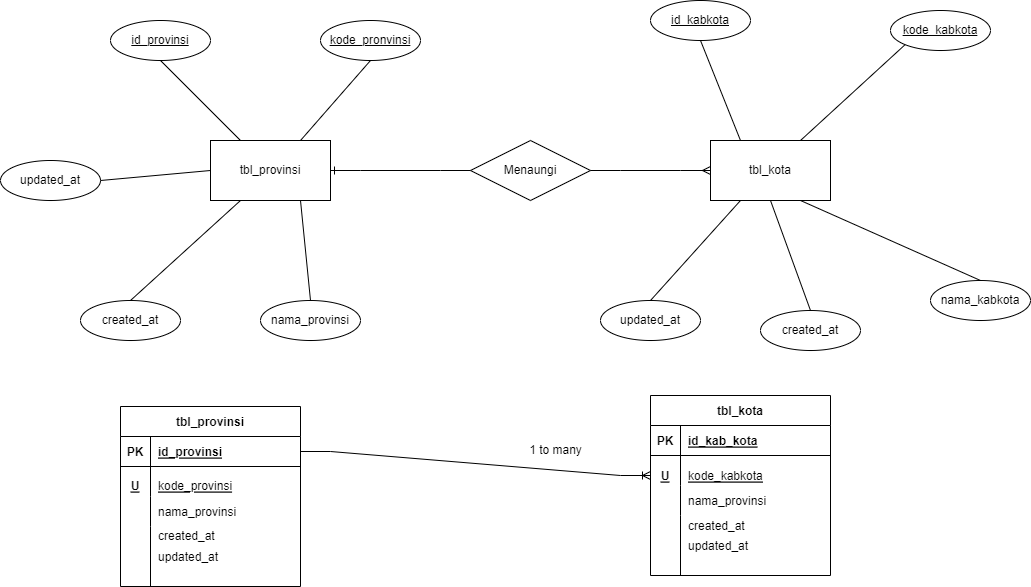

The diagram above was exported from draw.io. Its source (the exported page's mxGraphModel, read from the mxfile embedded in the PNG):
<mxGraphModel dx="1422" dy="715" grid="1" gridSize="10" guides="1" tooltips="1" connect="1" arrows="1" fold="1" page="1" pageScale="1" pageWidth="1100" pageHeight="850" math="0" shadow="0">
  <root>
    <mxCell id="0" />
    <mxCell id="1" parent="0" />
    <mxCell id="MZYWwpfCpq-QhbZ929NE-1" value="tbl_provinsi" style="rounded=0;whiteSpace=wrap;html=1;" parent="1" vertex="1">
      <mxGeometry x="220" y="360" width="120" height="60" as="geometry" />
    </mxCell>
    <mxCell id="MZYWwpfCpq-QhbZ929NE-2" value="tbl_kota" style="rounded=0;whiteSpace=wrap;html=1;" parent="1" vertex="1">
      <mxGeometry x="720" y="360" width="120" height="60" as="geometry" />
    </mxCell>
    <mxCell id="MZYWwpfCpq-QhbZ929NE-3" value="id_provinsi&lt;span style=&quot;color: rgba(0 , 0 , 0 , 0) ; font-family: monospace ; font-size: 0px&quot;&gt;%3CmxGraphModel%3E%3Croot%3E%3CmxCell%20id%3D%220%22%2F%3E%3CmxCell%20id%3D%221%22%20parent%3D%220%22%2F%3E%3CmxCell%20id%3D%222%22%20value%3D%22%22%20style%3D%22rounded%3D0%3BwhiteSpace%3Dwrap%3Bhtml%3D1%3B%22%20vertex%3D%221%22%20parent%3D%221%22%3E%3CmxGeometry%20x%3D%22200%22%20y%3D%22290%22%20width%3D%22120%22%20height%3D%2260%22%20as%3D%22geometry%22%2F%3E%3C%2FmxCell%3E%3C%2Froot%3E%3C%2FmxGraphModel%3E&lt;/span&gt;" style="ellipse;whiteSpace=wrap;html=1;align=center;fontStyle=4;" parent="1" vertex="1">
      <mxGeometry x="120" y="240" width="100" height="40" as="geometry" />
    </mxCell>
    <mxCell id="MZYWwpfCpq-QhbZ929NE-4" value="kode_pronvinsi" style="ellipse;whiteSpace=wrap;html=1;align=center;fontStyle=4;" parent="1" vertex="1">
      <mxGeometry x="330" y="240" width="100" height="40" as="geometry" />
    </mxCell>
    <mxCell id="MZYWwpfCpq-QhbZ929NE-5" value="updated_at" style="ellipse;whiteSpace=wrap;html=1;align=center;" parent="1" vertex="1">
      <mxGeometry x="10" y="380" width="100" height="40" as="geometry" />
    </mxCell>
    <mxCell id="MZYWwpfCpq-QhbZ929NE-6" value="created_at" style="ellipse;whiteSpace=wrap;html=1;align=center;" parent="1" vertex="1">
      <mxGeometry x="90" y="520" width="100" height="40" as="geometry" />
    </mxCell>
    <mxCell id="MZYWwpfCpq-QhbZ929NE-7" value="nama_provinsi" style="ellipse;whiteSpace=wrap;html=1;align=center;" parent="1" vertex="1">
      <mxGeometry x="270" y="520" width="100" height="40" as="geometry" />
    </mxCell>
    <mxCell id="MZYWwpfCpq-QhbZ929NE-8" value="Menaungi" style="shape=rhombus;perimeter=rhombusPerimeter;whiteSpace=wrap;html=1;align=center;" parent="1" vertex="1">
      <mxGeometry x="480" y="360" width="120" height="60" as="geometry" />
    </mxCell>
    <mxCell id="MZYWwpfCpq-QhbZ929NE-10" value="" style="edgeStyle=entityRelationEdgeStyle;fontSize=12;html=1;endArrow=ERmany;rounded=0;exitX=1;exitY=0.5;exitDx=0;exitDy=0;" parent="1" source="MZYWwpfCpq-QhbZ929NE-8" edge="1">
      <mxGeometry width="100" height="100" relative="1" as="geometry">
        <mxPoint x="620" y="490" as="sourcePoint" />
        <mxPoint x="720" y="390" as="targetPoint" />
      </mxGeometry>
    </mxCell>
    <mxCell id="MZYWwpfCpq-QhbZ929NE-11" value="" style="edgeStyle=entityRelationEdgeStyle;fontSize=12;html=1;endArrow=ERone;endFill=1;rounded=0;entryX=1;entryY=0.5;entryDx=0;entryDy=0;exitX=0;exitY=0.5;exitDx=0;exitDy=0;" parent="1" source="MZYWwpfCpq-QhbZ929NE-8" target="MZYWwpfCpq-QhbZ929NE-1" edge="1">
      <mxGeometry width="100" height="100" relative="1" as="geometry">
        <mxPoint x="420" y="360" as="sourcePoint" />
        <mxPoint x="710" y="220" as="targetPoint" />
      </mxGeometry>
    </mxCell>
    <mxCell id="MZYWwpfCpq-QhbZ929NE-12" value="" style="endArrow=none;html=1;rounded=0;exitX=0.5;exitY=1;exitDx=0;exitDy=0;entryX=0.75;entryY=0;entryDx=0;entryDy=0;" parent="1" source="MZYWwpfCpq-QhbZ929NE-4" target="MZYWwpfCpq-QhbZ929NE-1" edge="1">
      <mxGeometry relative="1" as="geometry">
        <mxPoint x="610" y="290" as="sourcePoint" />
        <mxPoint x="770" y="290" as="targetPoint" />
      </mxGeometry>
    </mxCell>
    <mxCell id="MZYWwpfCpq-QhbZ929NE-13" value="" style="endArrow=none;html=1;rounded=0;exitX=0.5;exitY=1;exitDx=0;exitDy=0;entryX=0.25;entryY=0;entryDx=0;entryDy=0;" parent="1" source="MZYWwpfCpq-QhbZ929NE-3" target="MZYWwpfCpq-QhbZ929NE-1" edge="1">
      <mxGeometry relative="1" as="geometry">
        <mxPoint x="610" y="290" as="sourcePoint" />
        <mxPoint x="770" y="290" as="targetPoint" />
      </mxGeometry>
    </mxCell>
    <mxCell id="MZYWwpfCpq-QhbZ929NE-15" value="" style="endArrow=none;html=1;rounded=0;exitX=1;exitY=0.5;exitDx=0;exitDy=0;entryX=0;entryY=0.5;entryDx=0;entryDy=0;" parent="1" source="MZYWwpfCpq-QhbZ929NE-5" target="MZYWwpfCpq-QhbZ929NE-1" edge="1">
      <mxGeometry relative="1" as="geometry">
        <mxPoint x="610" y="290" as="sourcePoint" />
        <mxPoint x="770" y="290" as="targetPoint" />
      </mxGeometry>
    </mxCell>
    <mxCell id="MZYWwpfCpq-QhbZ929NE-16" value="" style="endArrow=none;html=1;rounded=0;exitX=0.5;exitY=0;exitDx=0;exitDy=0;entryX=0.25;entryY=1;entryDx=0;entryDy=0;" parent="1" source="MZYWwpfCpq-QhbZ929NE-6" target="MZYWwpfCpq-QhbZ929NE-1" edge="1">
      <mxGeometry relative="1" as="geometry">
        <mxPoint x="610" y="290" as="sourcePoint" />
        <mxPoint x="770" y="290" as="targetPoint" />
      </mxGeometry>
    </mxCell>
    <mxCell id="MZYWwpfCpq-QhbZ929NE-17" value="" style="endArrow=none;html=1;rounded=0;exitX=0.75;exitY=1;exitDx=0;exitDy=0;entryX=0.5;entryY=0;entryDx=0;entryDy=0;" parent="1" source="MZYWwpfCpq-QhbZ929NE-1" target="MZYWwpfCpq-QhbZ929NE-7" edge="1">
      <mxGeometry relative="1" as="geometry">
        <mxPoint x="610" y="290" as="sourcePoint" />
        <mxPoint x="770" y="290" as="targetPoint" />
      </mxGeometry>
    </mxCell>
    <mxCell id="MZYWwpfCpq-QhbZ929NE-18" value="updated_at" style="ellipse;whiteSpace=wrap;html=1;align=center;" parent="1" vertex="1">
      <mxGeometry x="610" y="520" width="100" height="40" as="geometry" />
    </mxCell>
    <mxCell id="MZYWwpfCpq-QhbZ929NE-19" value="created_at" style="ellipse;whiteSpace=wrap;html=1;align=center;" parent="1" vertex="1">
      <mxGeometry x="770" y="530" width="100" height="40" as="geometry" />
    </mxCell>
    <mxCell id="MZYWwpfCpq-QhbZ929NE-20" value="nama_kabkota" style="ellipse;whiteSpace=wrap;html=1;align=center;" parent="1" vertex="1">
      <mxGeometry x="940" y="500" width="100" height="40" as="geometry" />
    </mxCell>
    <mxCell id="MZYWwpfCpq-QhbZ929NE-21" value="kode_kabkota" style="ellipse;whiteSpace=wrap;html=1;align=center;fontStyle=4;" parent="1" vertex="1">
      <mxGeometry x="900" y="230" width="100" height="40" as="geometry" />
    </mxCell>
    <mxCell id="MZYWwpfCpq-QhbZ929NE-22" value="id_kabkota" style="ellipse;whiteSpace=wrap;html=1;align=center;fontStyle=4;" parent="1" vertex="1">
      <mxGeometry x="660" y="220" width="100" height="40" as="geometry" />
    </mxCell>
    <mxCell id="MZYWwpfCpq-QhbZ929NE-23" value="" style="endArrow=none;html=1;rounded=0;entryX=0.25;entryY=0;entryDx=0;entryDy=0;exitX=0.5;exitY=1;exitDx=0;exitDy=0;" parent="1" source="MZYWwpfCpq-QhbZ929NE-22" target="MZYWwpfCpq-QhbZ929NE-2" edge="1">
      <mxGeometry relative="1" as="geometry">
        <mxPoint x="610" y="290" as="sourcePoint" />
        <mxPoint x="770" y="290" as="targetPoint" />
      </mxGeometry>
    </mxCell>
    <mxCell id="MZYWwpfCpq-QhbZ929NE-24" value="" style="endArrow=none;html=1;rounded=0;exitX=0.75;exitY=0;exitDx=0;exitDy=0;entryX=0;entryY=1;entryDx=0;entryDy=0;" parent="1" source="MZYWwpfCpq-QhbZ929NE-2" target="MZYWwpfCpq-QhbZ929NE-21" edge="1">
      <mxGeometry relative="1" as="geometry">
        <mxPoint x="610" y="290" as="sourcePoint" />
        <mxPoint x="770" y="290" as="targetPoint" />
      </mxGeometry>
    </mxCell>
    <mxCell id="MZYWwpfCpq-QhbZ929NE-25" value="" style="endArrow=none;html=1;rounded=0;entryX=0.5;entryY=0;entryDx=0;entryDy=0;exitX=0.25;exitY=1;exitDx=0;exitDy=0;" parent="1" source="MZYWwpfCpq-QhbZ929NE-2" target="MZYWwpfCpq-QhbZ929NE-18" edge="1">
      <mxGeometry relative="1" as="geometry">
        <mxPoint x="610" y="290" as="sourcePoint" />
        <mxPoint x="770" y="290" as="targetPoint" />
      </mxGeometry>
    </mxCell>
    <mxCell id="MZYWwpfCpq-QhbZ929NE-26" value="" style="endArrow=none;html=1;rounded=0;entryX=0.5;entryY=0;entryDx=0;entryDy=0;exitX=0.5;exitY=1;exitDx=0;exitDy=0;" parent="1" source="MZYWwpfCpq-QhbZ929NE-2" target="MZYWwpfCpq-QhbZ929NE-19" edge="1">
      <mxGeometry relative="1" as="geometry">
        <mxPoint x="610" y="290" as="sourcePoint" />
        <mxPoint x="770" y="290" as="targetPoint" />
      </mxGeometry>
    </mxCell>
    <mxCell id="MZYWwpfCpq-QhbZ929NE-27" value="" style="endArrow=none;html=1;rounded=0;entryX=0.5;entryY=0;entryDx=0;entryDy=0;exitX=0.75;exitY=1;exitDx=0;exitDy=0;" parent="1" source="MZYWwpfCpq-QhbZ929NE-2" target="MZYWwpfCpq-QhbZ929NE-20" edge="1">
      <mxGeometry relative="1" as="geometry">
        <mxPoint x="610" y="290" as="sourcePoint" />
        <mxPoint x="770" y="290" as="targetPoint" />
      </mxGeometry>
    </mxCell>
    <mxCell id="FJUci41Xqtu4eJbger4V-1" value="tbl_provinsi" style="shape=table;startSize=30;container=1;collapsible=1;childLayout=tableLayout;fixedRows=1;rowLines=0;fontStyle=1;align=center;resizeLast=1;" vertex="1" parent="1">
      <mxGeometry x="130" y="626" width="180" height="180" as="geometry" />
    </mxCell>
    <mxCell id="FJUci41Xqtu4eJbger4V-2" value="" style="shape=tableRow;horizontal=0;startSize=0;swimlaneHead=0;swimlaneBody=0;fillColor=none;collapsible=0;dropTarget=0;points=[[0,0.5],[1,0.5]];portConstraint=eastwest;top=0;left=0;right=0;bottom=1;" vertex="1" parent="FJUci41Xqtu4eJbger4V-1">
      <mxGeometry y="30" width="180" height="30" as="geometry" />
    </mxCell>
    <mxCell id="FJUci41Xqtu4eJbger4V-3" value="PK" style="shape=partialRectangle;connectable=0;fillColor=none;top=0;left=0;bottom=0;right=0;fontStyle=1;overflow=hidden;" vertex="1" parent="FJUci41Xqtu4eJbger4V-2">
      <mxGeometry width="30" height="30" as="geometry">
        <mxRectangle width="30" height="30" as="alternateBounds" />
      </mxGeometry>
    </mxCell>
    <mxCell id="FJUci41Xqtu4eJbger4V-4" value="id_provinsi" style="shape=partialRectangle;connectable=0;fillColor=none;top=0;left=0;bottom=0;right=0;align=left;spacingLeft=6;fontStyle=5;overflow=hidden;" vertex="1" parent="FJUci41Xqtu4eJbger4V-2">
      <mxGeometry x="30" width="150" height="30" as="geometry">
        <mxRectangle width="150" height="30" as="alternateBounds" />
      </mxGeometry>
    </mxCell>
    <mxCell id="FJUci41Xqtu4eJbger4V-5" value="" style="shape=tableRow;horizontal=0;startSize=0;swimlaneHead=0;swimlaneBody=0;fillColor=none;collapsible=0;dropTarget=0;points=[[0,0.5],[1,0.5]];portConstraint=eastwest;top=0;left=0;right=0;bottom=0;" vertex="1" parent="FJUci41Xqtu4eJbger4V-1">
      <mxGeometry y="60" width="180" height="30" as="geometry" />
    </mxCell>
    <mxCell id="FJUci41Xqtu4eJbger4V-6" value="" style="shape=partialRectangle;connectable=0;fillColor=none;top=0;left=0;bottom=0;right=0;editable=1;overflow=hidden;" vertex="1" parent="FJUci41Xqtu4eJbger4V-5">
      <mxGeometry width="30" height="30" as="geometry">
        <mxRectangle width="30" height="30" as="alternateBounds" />
      </mxGeometry>
    </mxCell>
    <mxCell id="FJUci41Xqtu4eJbger4V-7" value="" style="shape=partialRectangle;connectable=0;fillColor=none;top=0;left=0;bottom=0;right=0;align=left;spacingLeft=6;overflow=hidden;" vertex="1" parent="FJUci41Xqtu4eJbger4V-5">
      <mxGeometry x="30" width="150" height="30" as="geometry">
        <mxRectangle width="150" height="30" as="alternateBounds" />
      </mxGeometry>
    </mxCell>
    <mxCell id="FJUci41Xqtu4eJbger4V-8" value="" style="shape=tableRow;horizontal=0;startSize=0;swimlaneHead=0;swimlaneBody=0;fillColor=none;collapsible=0;dropTarget=0;points=[[0,0.5],[1,0.5]];portConstraint=eastwest;top=0;left=0;right=0;bottom=0;" vertex="1" parent="FJUci41Xqtu4eJbger4V-1">
      <mxGeometry y="90" width="180" height="30" as="geometry" />
    </mxCell>
    <mxCell id="FJUci41Xqtu4eJbger4V-9" value="" style="shape=partialRectangle;connectable=0;fillColor=none;top=0;left=0;bottom=0;right=0;editable=1;overflow=hidden;" vertex="1" parent="FJUci41Xqtu4eJbger4V-8">
      <mxGeometry width="30" height="30" as="geometry">
        <mxRectangle width="30" height="30" as="alternateBounds" />
      </mxGeometry>
    </mxCell>
    <mxCell id="FJUci41Xqtu4eJbger4V-10" value="nama_provinsi" style="shape=partialRectangle;connectable=0;fillColor=none;top=0;left=0;bottom=0;right=0;align=left;spacingLeft=6;overflow=hidden;" vertex="1" parent="FJUci41Xqtu4eJbger4V-8">
      <mxGeometry x="30" width="150" height="30" as="geometry">
        <mxRectangle width="150" height="30" as="alternateBounds" />
      </mxGeometry>
    </mxCell>
    <mxCell id="FJUci41Xqtu4eJbger4V-11" value="" style="shape=tableRow;horizontal=0;startSize=0;swimlaneHead=0;swimlaneBody=0;fillColor=none;collapsible=0;dropTarget=0;points=[[0,0.5],[1,0.5]];portConstraint=eastwest;top=0;left=0;right=0;bottom=0;" vertex="1" parent="FJUci41Xqtu4eJbger4V-1">
      <mxGeometry y="120" width="180" height="60" as="geometry" />
    </mxCell>
    <mxCell id="FJUci41Xqtu4eJbger4V-12" value="" style="shape=partialRectangle;connectable=0;fillColor=none;top=0;left=0;bottom=0;right=0;editable=1;overflow=hidden;" vertex="1" parent="FJUci41Xqtu4eJbger4V-11">
      <mxGeometry width="30" height="60" as="geometry">
        <mxRectangle width="30" height="60" as="alternateBounds" />
      </mxGeometry>
    </mxCell>
    <mxCell id="FJUci41Xqtu4eJbger4V-13" value="updated_at" style="shape=partialRectangle;connectable=0;fillColor=none;top=0;left=0;bottom=0;right=0;align=left;spacingLeft=6;overflow=hidden;" vertex="1" parent="FJUci41Xqtu4eJbger4V-11">
      <mxGeometry x="30" width="150" height="60" as="geometry">
        <mxRectangle width="150" height="60" as="alternateBounds" />
      </mxGeometry>
    </mxCell>
    <mxCell id="FJUci41Xqtu4eJbger4V-14" value="U" style="shape=partialRectangle;connectable=0;fillColor=none;top=0;left=0;bottom=0;right=0;fontStyle=5;overflow=hidden;" vertex="1" parent="1">
      <mxGeometry x="130" y="690" width="30" height="30" as="geometry">
        <mxRectangle width="30" height="30" as="alternateBounds" />
      </mxGeometry>
    </mxCell>
    <mxCell id="FJUci41Xqtu4eJbger4V-15" value="kode_provinsi" style="shape=partialRectangle;connectable=0;fillColor=none;top=0;left=0;bottom=0;right=0;align=left;spacingLeft=6;fontStyle=4;overflow=hidden;" vertex="1" parent="1">
      <mxGeometry x="160" y="690" width="150" height="30" as="geometry">
        <mxRectangle width="150" height="30" as="alternateBounds" />
      </mxGeometry>
    </mxCell>
    <mxCell id="FJUci41Xqtu4eJbger4V-17" value="created_at" style="shape=partialRectangle;connectable=0;fillColor=none;top=0;left=0;bottom=0;right=0;align=left;spacingLeft=6;overflow=hidden;" vertex="1" parent="1">
      <mxGeometry x="160" y="740" width="150" height="30" as="geometry">
        <mxRectangle width="150" height="30" as="alternateBounds" />
      </mxGeometry>
    </mxCell>
    <mxCell id="FJUci41Xqtu4eJbger4V-18" value="tbl_kota" style="shape=table;startSize=30;container=1;collapsible=1;childLayout=tableLayout;fixedRows=1;rowLines=0;fontStyle=1;align=center;resizeLast=1;" vertex="1" parent="1">
      <mxGeometry x="660" y="615" width="180" height="180" as="geometry" />
    </mxCell>
    <mxCell id="FJUci41Xqtu4eJbger4V-19" value="" style="shape=tableRow;horizontal=0;startSize=0;swimlaneHead=0;swimlaneBody=0;fillColor=none;collapsible=0;dropTarget=0;points=[[0,0.5],[1,0.5]];portConstraint=eastwest;top=0;left=0;right=0;bottom=1;" vertex="1" parent="FJUci41Xqtu4eJbger4V-18">
      <mxGeometry y="30" width="180" height="30" as="geometry" />
    </mxCell>
    <mxCell id="FJUci41Xqtu4eJbger4V-20" value="PK" style="shape=partialRectangle;connectable=0;fillColor=none;top=0;left=0;bottom=0;right=0;fontStyle=1;overflow=hidden;" vertex="1" parent="FJUci41Xqtu4eJbger4V-19">
      <mxGeometry width="30" height="30" as="geometry">
        <mxRectangle width="30" height="30" as="alternateBounds" />
      </mxGeometry>
    </mxCell>
    <mxCell id="FJUci41Xqtu4eJbger4V-21" value="id_kab_kota" style="shape=partialRectangle;connectable=0;fillColor=none;top=0;left=0;bottom=0;right=0;align=left;spacingLeft=6;fontStyle=5;overflow=hidden;" vertex="1" parent="FJUci41Xqtu4eJbger4V-19">
      <mxGeometry x="30" width="150" height="30" as="geometry">
        <mxRectangle width="150" height="30" as="alternateBounds" />
      </mxGeometry>
    </mxCell>
    <mxCell id="FJUci41Xqtu4eJbger4V-22" value="" style="shape=tableRow;horizontal=0;startSize=0;swimlaneHead=0;swimlaneBody=0;fillColor=none;collapsible=0;dropTarget=0;points=[[0,0.5],[1,0.5]];portConstraint=eastwest;top=0;left=0;right=0;bottom=0;" vertex="1" parent="FJUci41Xqtu4eJbger4V-18">
      <mxGeometry y="60" width="180" height="30" as="geometry" />
    </mxCell>
    <mxCell id="FJUci41Xqtu4eJbger4V-23" value="" style="shape=partialRectangle;connectable=0;fillColor=none;top=0;left=0;bottom=0;right=0;editable=1;overflow=hidden;" vertex="1" parent="FJUci41Xqtu4eJbger4V-22">
      <mxGeometry width="30" height="30" as="geometry">
        <mxRectangle width="30" height="30" as="alternateBounds" />
      </mxGeometry>
    </mxCell>
    <mxCell id="FJUci41Xqtu4eJbger4V-24" value="" style="shape=partialRectangle;connectable=0;fillColor=none;top=0;left=0;bottom=0;right=0;align=left;spacingLeft=6;overflow=hidden;" vertex="1" parent="FJUci41Xqtu4eJbger4V-22">
      <mxGeometry x="30" width="150" height="30" as="geometry">
        <mxRectangle width="150" height="30" as="alternateBounds" />
      </mxGeometry>
    </mxCell>
    <mxCell id="FJUci41Xqtu4eJbger4V-25" value="" style="shape=tableRow;horizontal=0;startSize=0;swimlaneHead=0;swimlaneBody=0;fillColor=none;collapsible=0;dropTarget=0;points=[[0,0.5],[1,0.5]];portConstraint=eastwest;top=0;left=0;right=0;bottom=0;" vertex="1" parent="FJUci41Xqtu4eJbger4V-18">
      <mxGeometry y="90" width="180" height="30" as="geometry" />
    </mxCell>
    <mxCell id="FJUci41Xqtu4eJbger4V-26" value="" style="shape=partialRectangle;connectable=0;fillColor=none;top=0;left=0;bottom=0;right=0;editable=1;overflow=hidden;" vertex="1" parent="FJUci41Xqtu4eJbger4V-25">
      <mxGeometry width="30" height="30" as="geometry">
        <mxRectangle width="30" height="30" as="alternateBounds" />
      </mxGeometry>
    </mxCell>
    <mxCell id="FJUci41Xqtu4eJbger4V-27" value="nama_provinsi" style="shape=partialRectangle;connectable=0;fillColor=none;top=0;left=0;bottom=0;right=0;align=left;spacingLeft=6;overflow=hidden;" vertex="1" parent="FJUci41Xqtu4eJbger4V-25">
      <mxGeometry x="30" width="150" height="30" as="geometry">
        <mxRectangle width="150" height="30" as="alternateBounds" />
      </mxGeometry>
    </mxCell>
    <mxCell id="FJUci41Xqtu4eJbger4V-28" value="" style="shape=tableRow;horizontal=0;startSize=0;swimlaneHead=0;swimlaneBody=0;fillColor=none;collapsible=0;dropTarget=0;points=[[0,0.5],[1,0.5]];portConstraint=eastwest;top=0;left=0;right=0;bottom=0;" vertex="1" parent="FJUci41Xqtu4eJbger4V-18">
      <mxGeometry y="120" width="180" height="60" as="geometry" />
    </mxCell>
    <mxCell id="FJUci41Xqtu4eJbger4V-29" value="" style="shape=partialRectangle;connectable=0;fillColor=none;top=0;left=0;bottom=0;right=0;editable=1;overflow=hidden;" vertex="1" parent="FJUci41Xqtu4eJbger4V-28">
      <mxGeometry width="30" height="60" as="geometry">
        <mxRectangle width="30" height="60" as="alternateBounds" />
      </mxGeometry>
    </mxCell>
    <mxCell id="FJUci41Xqtu4eJbger4V-30" value="updated_at" style="shape=partialRectangle;connectable=0;fillColor=none;top=0;left=0;bottom=0;right=0;align=left;spacingLeft=6;overflow=hidden;" vertex="1" parent="FJUci41Xqtu4eJbger4V-28">
      <mxGeometry x="30" width="150" height="60" as="geometry">
        <mxRectangle width="150" height="60" as="alternateBounds" />
      </mxGeometry>
    </mxCell>
    <mxCell id="FJUci41Xqtu4eJbger4V-31" value="" style="shape=tableRow;horizontal=0;startSize=0;swimlaneHead=0;swimlaneBody=0;fillColor=none;collapsible=0;dropTarget=0;points=[[0,0.5],[1,0.5]];portConstraint=eastwest;top=0;left=0;right=0;bottom=0;" vertex="1" parent="1">
      <mxGeometry x="660" y="680" width="180" height="30" as="geometry" />
    </mxCell>
    <mxCell id="FJUci41Xqtu4eJbger4V-32" value="U" style="shape=partialRectangle;connectable=0;fillColor=none;top=0;left=0;bottom=0;right=0;editable=1;overflow=hidden;fontStyle=5" vertex="1" parent="FJUci41Xqtu4eJbger4V-31">
      <mxGeometry width="30" height="30" as="geometry">
        <mxRectangle width="30" height="30" as="alternateBounds" />
      </mxGeometry>
    </mxCell>
    <mxCell id="FJUci41Xqtu4eJbger4V-33" value="kode_kabkota" style="shape=partialRectangle;connectable=0;fillColor=none;top=0;left=0;bottom=0;right=0;align=left;spacingLeft=6;overflow=hidden;fontStyle=4" vertex="1" parent="FJUci41Xqtu4eJbger4V-31">
      <mxGeometry x="30" width="150" height="30" as="geometry">
        <mxRectangle width="150" height="30" as="alternateBounds" />
      </mxGeometry>
    </mxCell>
    <mxCell id="FJUci41Xqtu4eJbger4V-34" value="created_at" style="shape=partialRectangle;connectable=0;fillColor=none;top=0;left=0;bottom=0;right=0;align=left;spacingLeft=6;overflow=hidden;" vertex="1" parent="1">
      <mxGeometry x="690" y="730" width="150" height="30" as="geometry">
        <mxRectangle width="150" height="30" as="alternateBounds" />
      </mxGeometry>
    </mxCell>
    <mxCell id="FJUci41Xqtu4eJbger4V-35" value="" style="edgeStyle=entityRelationEdgeStyle;fontSize=12;html=1;endArrow=ERoneToMany;rounded=0;exitX=1;exitY=0.5;exitDx=0;exitDy=0;entryX=0;entryY=0.5;entryDx=0;entryDy=0;" edge="1" parent="1" source="FJUci41Xqtu4eJbger4V-2" target="FJUci41Xqtu4eJbger4V-31">
      <mxGeometry width="100" height="100" relative="1" as="geometry">
        <mxPoint x="500" y="620" as="sourcePoint" />
        <mxPoint x="600" y="520" as="targetPoint" />
      </mxGeometry>
    </mxCell>
    <mxCell id="FJUci41Xqtu4eJbger4V-36" value="1 to many" style="text;html=1;align=center;verticalAlign=middle;resizable=0;points=[];autosize=1;strokeColor=none;fillColor=none;" vertex="1" parent="1">
      <mxGeometry x="530" y="660" width="70" height="20" as="geometry" />
    </mxCell>
  </root>
</mxGraphModel>